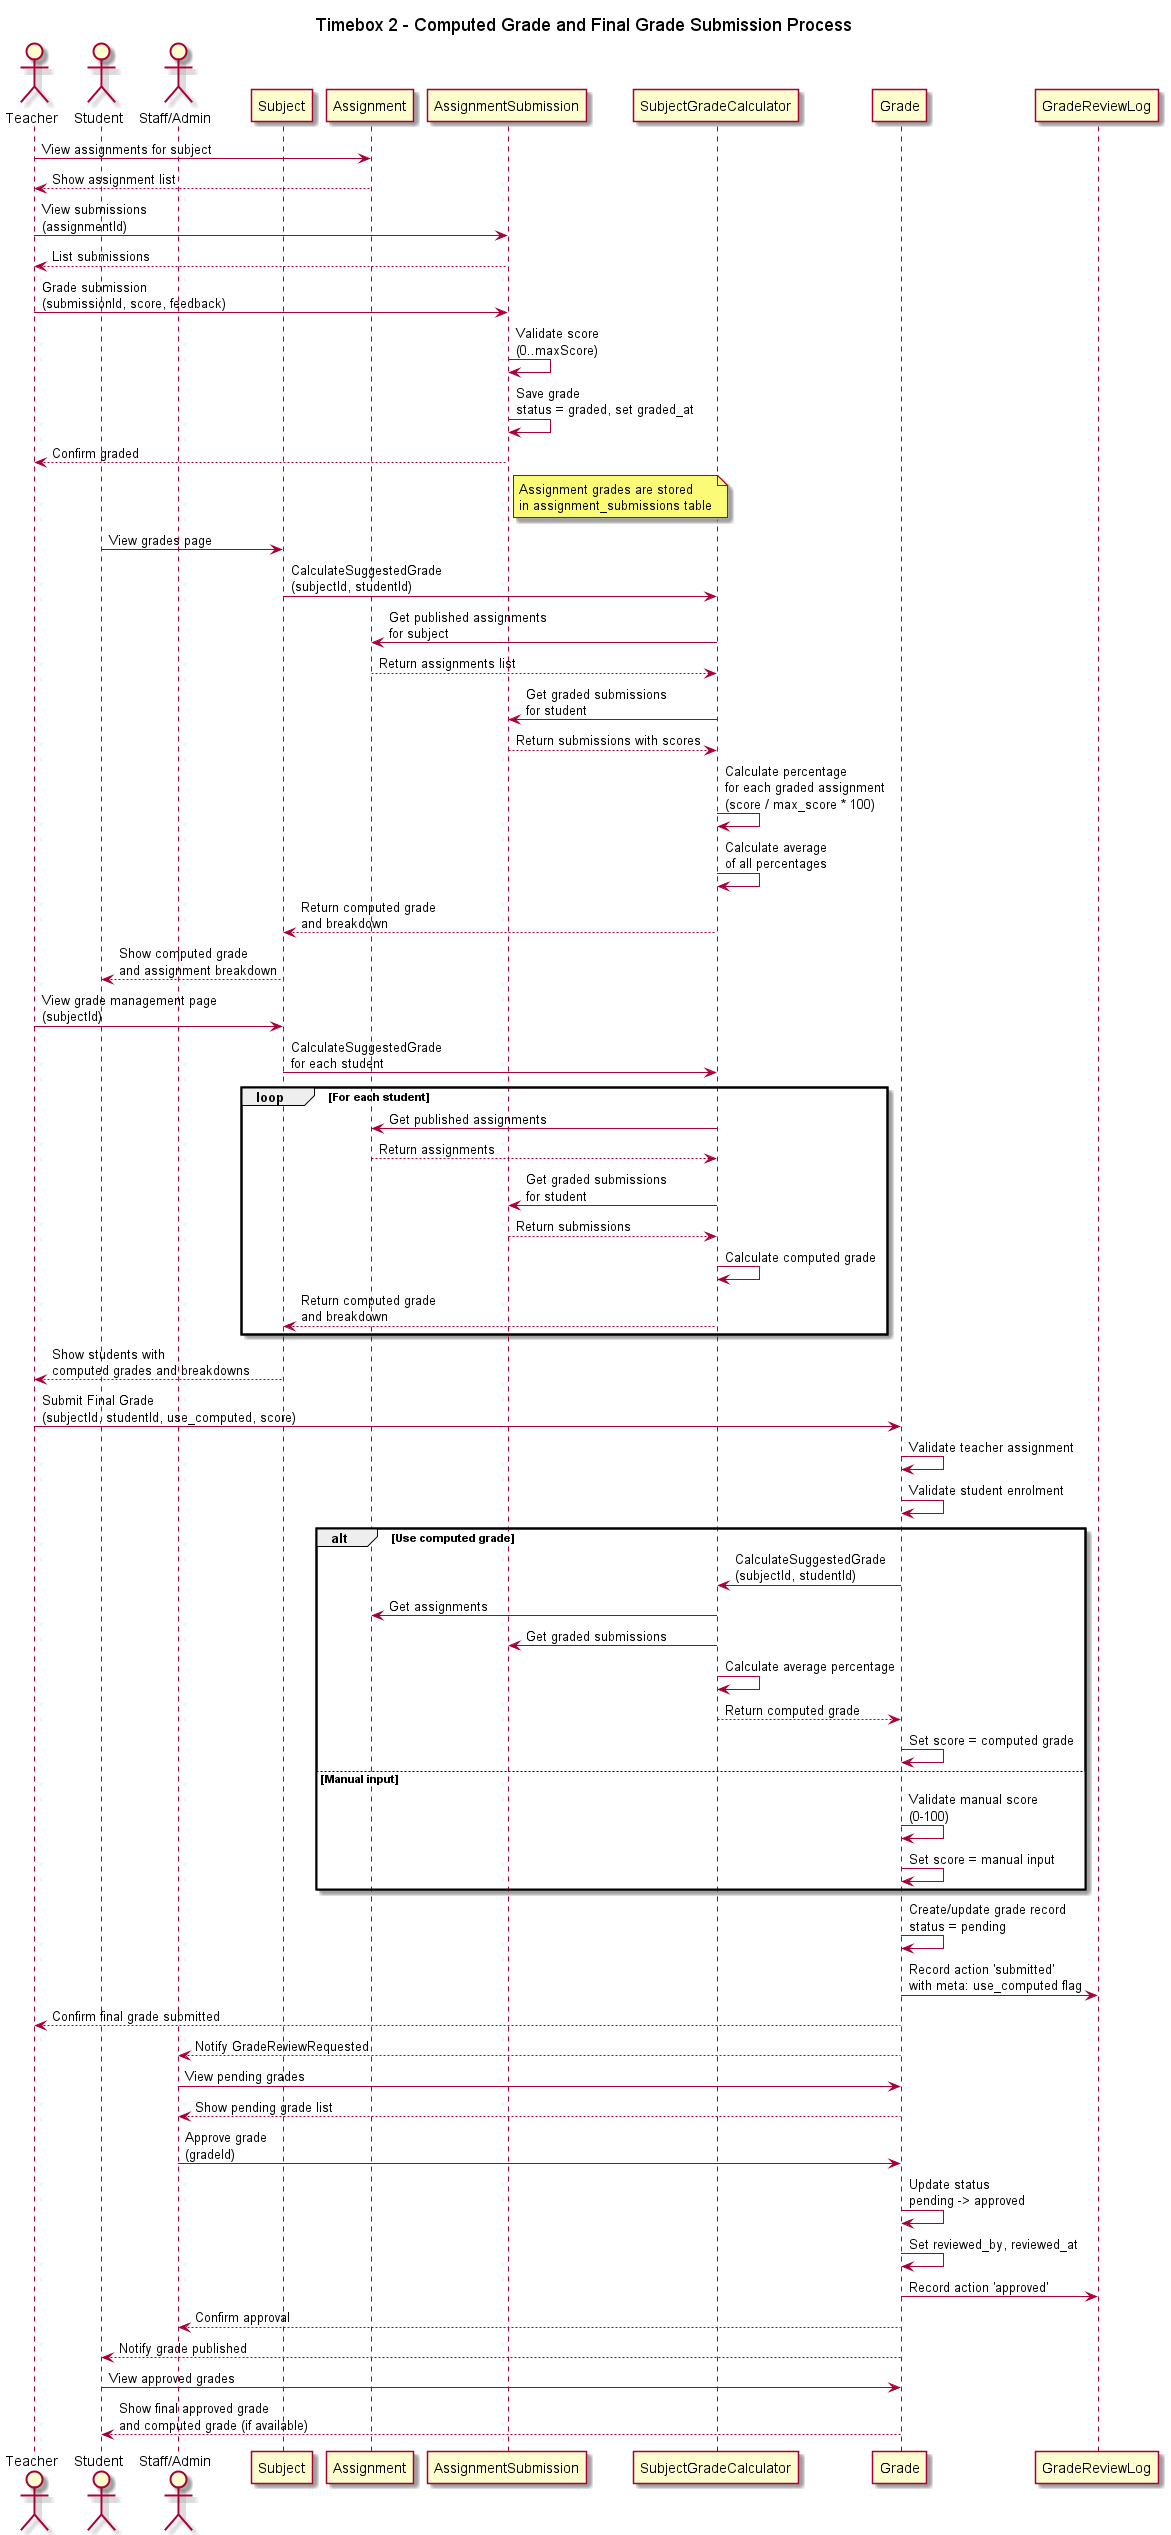

The diagram above was rendered by PlantUML. Its source (embedded in the PNG):
@startuml
title Timebox 2 - Computed Grade and Final Grade Submission Process

actor Teacher
actor Student
actor Staff as "Staff/Admin"

participant "Subject" as Subject
participant "Assignment" as Assignment
participant "AssignmentSubmission" as Submission
participant "SubjectGradeCalculator" as Calculator
participant "Grade" as Grade
participant "GradeReviewLog" as GradeLog

' --- Teacher grades assignments ---

Teacher -> Assignment: View assignments for subject
Assignment --> Teacher: Show assignment list

Teacher -> Submission: View submissions\n(assignmentId)
Submission --> Teacher: List submissions

Teacher -> Submission: Grade submission\n(submissionId, score, feedback)
Submission -> Submission: Validate score\n(0..maxScore)
Submission -> Submission: Save grade\nstatus = graded, set graded_at
Submission --> Teacher: Confirm graded

note right of Submission
  Assignment grades are stored
  in assignment_submissions table
end note

' --- Student views computed grade ---

Student -> Subject: View grades page
Subject -> Calculator: CalculateSuggestedGrade\n(subjectId, studentId)
Calculator -> Assignment: Get published assignments\nfor subject
Assignment --> Calculator: Return assignments list

Calculator -> Submission: Get graded submissions\nfor student
Submission --> Calculator: Return submissions with scores

Calculator -> Calculator: Calculate percentage\nfor each graded assignment\n(score / max_score * 100)
Calculator -> Calculator: Calculate average\nof all percentages
Calculator --> Subject: Return computed grade\nand breakdown

Subject --> Student: Show computed grade\nand assignment breakdown

' --- Teacher views computed grades ---

Teacher -> Subject: View grade management page\n(subjectId)
Subject -> Calculator: CalculateSuggestedGrade\nfor each student

loop For each student
  Calculator -> Assignment: Get published assignments
  Assignment --> Calculator: Return assignments
  
  Calculator -> Submission: Get graded submissions\nfor student
  Submission --> Calculator: Return submissions
  
  Calculator -> Calculator: Calculate computed grade
  Calculator --> Subject: Return computed grade\nand breakdown
end

Subject --> Teacher: Show students with\ncomputed grades and breakdowns

' --- Teacher submits final grade ---

Teacher -> Grade: Submit Final Grade\n(subjectId, studentId, use_computed, score)
Grade -> Grade: Validate teacher assignment
Grade -> Grade: Validate student enrolment

alt Use computed grade
  Grade -> Calculator: CalculateSuggestedGrade\n(subjectId, studentId)
  Calculator -> Assignment: Get assignments
  Calculator -> Submission: Get graded submissions
  Calculator -> Calculator: Calculate average percentage
  Calculator --> Grade: Return computed grade
  Grade -> Grade: Set score = computed grade
else Manual input
  Grade -> Grade: Validate manual score\n(0-100)
  Grade -> Grade: Set score = manual input
end

Grade -> Grade: Create/update grade record\nstatus = pending
Grade -> GradeLog: Record action 'submitted'\nwith meta: use_computed flag
Grade --> Teacher: Confirm final grade submitted

Grade --> Staff: Notify GradeReviewRequested

' --- Staff approves final grade ---

Staff -> Grade: View pending grades
Grade --> Staff: Show pending grade list

Staff -> Grade: Approve grade\n(gradeId)
Grade -> Grade: Update status\npending -> approved
Grade -> Grade: Set reviewed_by, reviewed_at
Grade -> GradeLog: Record action 'approved'
Grade --> Staff: Confirm approval

Grade --> Student: Notify grade published

Student -> Grade: View approved grades
Grade --> Student: Show final approved grade\nand computed grade (if available)

@enduml